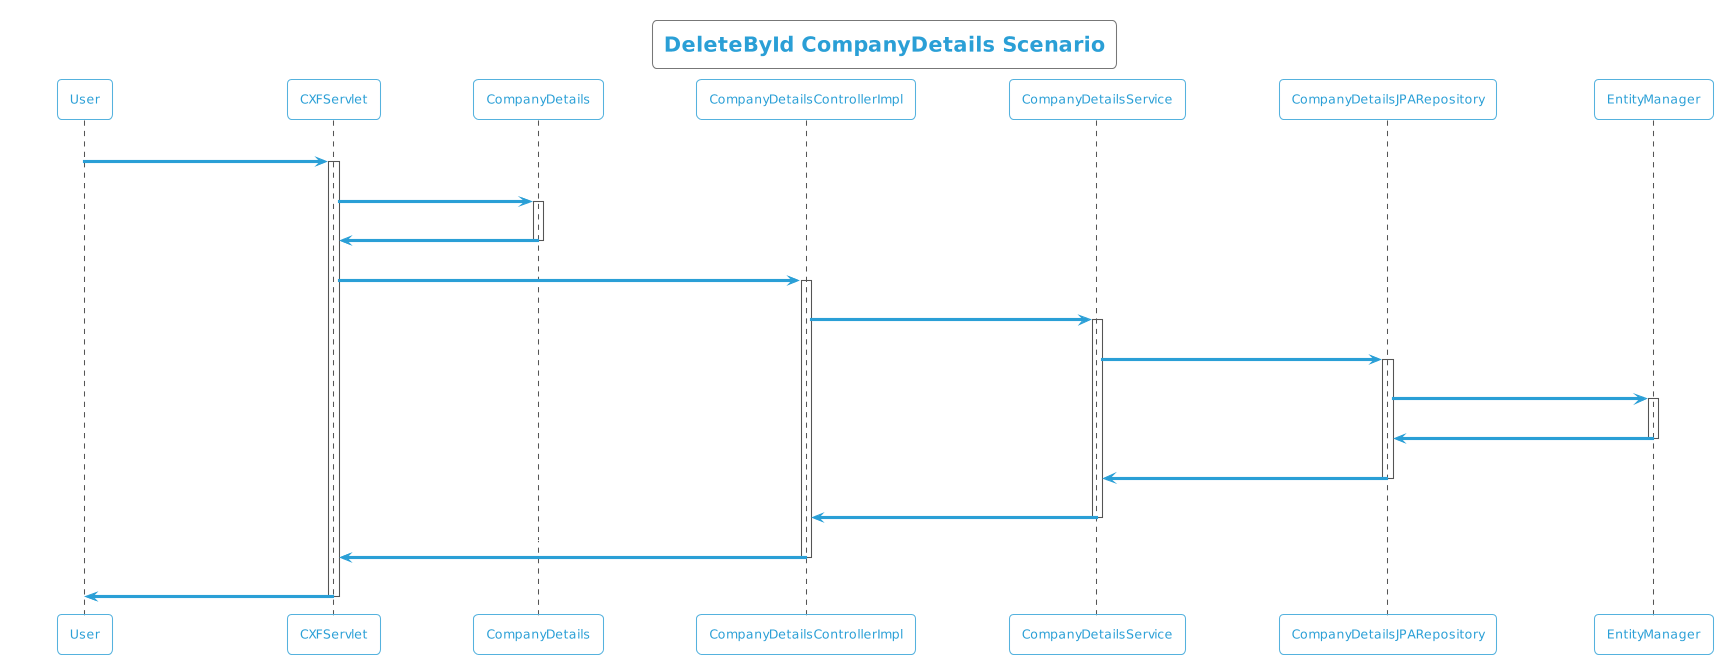

The diagram above was rendered by PlantUML. Its source (embedded in the PNG):
@startuml
!theme cyborg-outline
title DeleteById CompanyDetails Scenario
participant User
User -> CXFServlet: DELETE, CompanyDetails
activate CXFServlet
CXFServlet -> CompanyDetails: << delete >>
activate CompanyDetails
CompanyDetails -> CXFServlet: << instance >>
deactivate CompanyDetails
CXFServlet -> CompanyDetailsControllerImpl: delete(:CompanyDetails)
activate CompanyDetailsControllerImpl
CompanyDetailsControllerImpl -> CompanyDetailsService: deleteById(:CompanyDetails)
activate CompanyDetailsService
CompanyDetailsService -> CompanyDetailsJPARepository: deleteById(:CompanyDetails)
activate CompanyDetailsJPARepository
CompanyDetailsJPARepository -> EntityManager: delete(:CompanyDetails)
activate EntityManager
EntityManager -> CompanyDetailsJPARepository: << persisted CompanyDetails >>
deactivate EntityManager
CompanyDetailsJPARepository -> CompanyDetailsService: << persisted CompanyDetails >>
deactivate CompanyDetailsJPARepository
CompanyDetailsService -> CompanyDetailsControllerImpl: << persisted CompanyDetails >>
deactivate CompanyDetailsService
CompanyDetailsControllerImpl -> CXFServlet: << persisted CompanyDetails >>
deactivate CompanyDetailsControllerImpl
CXFServlet -> User: marshalled CompanyDetails XML
deactivate CXFServlet
@enduml